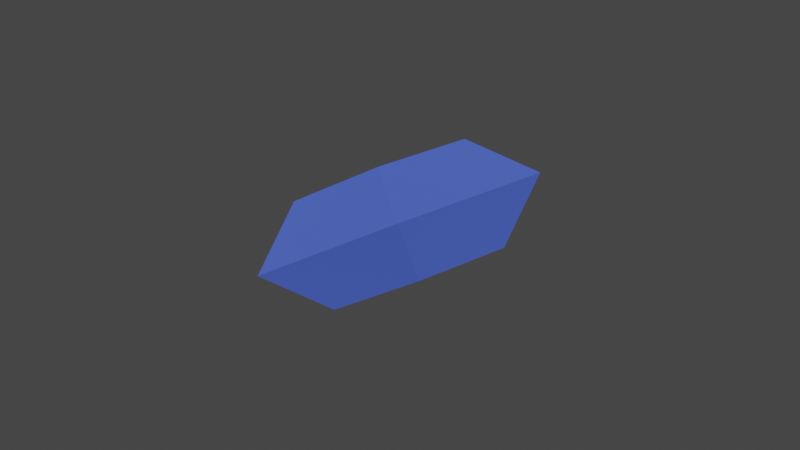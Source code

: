 # Source: HexGem.blend  (saved by Blender 2.81.16; exported with 4.5.12 LTS)
import bpy
from mathutils import Matrix  # noqa: F401  (used for matrix-valued properties, if any)

bpy.ops.wm.read_factory_settings(use_empty=True)
scene = bpy.context.scene
scene.name = 'Scene'

# ---- collections
col_collection = bpy.data.collections.new('Collection'); scene.collection.children.link(col_collection)

# ---- materials (node trees are filled in below, after node groups)
mat_gemcolor = bpy.data.materials.new('GemColor')
mat_gemcolor.use_transparent_shadow = False

# ---- material node trees
mat_gemcolor.use_nodes = True; mat_gemcolor.node_tree.nodes.clear()
_N = mat_gemcolor.node_tree.nodes; _L = mat_gemcolor.node_tree.links
n0 = _N.new('ShaderNodeOutputMaterial'); n0.name = 'Material Output'; n0.location = (300, 300)
n1 = _N.new('ShaderNodeBsdfDiffuse'); n1.name = 'Diffuse BSDF'; n1.location = (10, 300)
n1.inputs[0].default_value = (0.06628, 0.1113, 0.5382, 1.0)
n1.inputs[1].default_value = 0.5
_L.new(n1.outputs[0], n0.inputs[0])
n0.is_active_output = True

# ---- world
world_world = bpy.data.worlds.new('World'); scene.world = world_world
world_world.use_nodes = True; world_world.node_tree.nodes.clear()
_N = world_world.node_tree.nodes; _L = world_world.node_tree.links
n0 = _N.new('ShaderNodeOutputWorld'); n0.name = 'World Output'; n0.location = (300, 300)
n1 = _N.new('ShaderNodeBackground'); n1.name = 'Background'; n1.location = (10, 300)
n1.inputs[0].default_value = (0.05088, 0.05088, 0.05088, 1.0)
_L.new(n1.outputs[0], n0.inputs[0])
n0.is_active_output = True
world_world.color = (0.05088, 0.05088, 0.05088)
world_world.use_sun_shadow = False
world_world.sun_shadow_jitter_overblur = 0.0

# ---- meshes
me_circle = bpy.data.meshes.new('Circle')
me_circle.from_pydata([(-2.649e-08, 1.0, -0.0009296), (-0.866, 0.5, -0.0009296), (-0.866, -0.5, -0.0009296), (6.093e-08, -1.0, -0.0009296), (0.866, -0.5, -0.0009296), (0.866, 0.5, -0.0009296), (-0.5392, 0.3113, 0.3434), (-1.887e-08, 0.6226, 0.3434), (-0.5392, -0.3113, 0.3434), (3.556e-08, -0.6226, 0.3434), (0.5392, -0.3113, 0.3434), (0.5392, 0.3113, 0.3434), (-0.535, 0.3089, -0.3425), (-2.023e-08, 0.6177, -0.3425), (-0.535, -0.3089, -0.3425), (3.377e-08, -0.6177, -0.3425), (0.535, -0.3089, -0.3425), (0.535, 0.3089, -0.3425)], [], [(0, 5, 17, 13), (6, 8, 9, 10, 11, 7), (5, 0, 7, 11), (3, 4, 10, 9), (1, 2, 8, 6), (4, 5, 11, 10), (2, 3, 9, 8), (0, 1, 6, 7), (12, 13, 17, 16, 15, 14), (4, 3, 15, 16), (2, 1, 12, 14), (5, 4, 16, 17), (3, 2, 14, 15), (1, 0, 13, 12)])
_uv = me_circle.uv_layers.new(name='UVMap')
_uv.uv.foreach_set('vector', [0.0, 0.0, 0.0, 0.0, 0.0, 0.0, 0.0, 0.0, 0.0, 0.0, 0.0, 0.0, 0.0, 0.0, 0.0, 0.0, 0.0, 0.0, 0.0, 0.0, 0.0, 0.0, 0.0, 0.0, 0.0, 0.0, 0.0, 0.0, 0.0, 0.0, 0.0, 0.0, 0.0, 0.0, 0.0, 0.0, 0.0, 0.0, 0.0, 0.0, 0.0, 0.0, 0.0, 0.0, 0.0, 0.0, 0.0, 0.0, 0.0, 0.0, 0.0, 0.0, 0.0, 0.0, 0.0, 0.0, 0.0, 0.0, 0.0, 0.0, 0.0, 0.0, 0.0, 0.0, 0.0, 0.0, 0.0, 0.0, 0.0, 0.0, 0.0, 0.0, 0.0, 0.0, 0.0, 0.0, 0.0, 0.0, 0.0, 0.0, 0.0, 0.0, 0.0, 0.0, 0.0, 0.0, 0.0, 0.0, 0.0, 0.0, 0.0, 0.0, 0.0, 0.0, 0.0, 0.0, 0.0, 0.0, 0.0, 0.0, 0.0, 0.0, 0.0, 0.0, 0.0, 0.0, 0.0, 0.0, 0.0, 0.0, 0.0, 0.0, 0.0, 0.0, 0.0, 0.0, 0.0, 0.0, 0.0, 0.0])
me_circle.materials.append(mat_gemcolor)
me_circle.use_remesh_fix_poles = True
me_circle.use_remesh_preserve_attributes = False
me_circle.use_mirror_vertex_groups = False
me_circle.update()

# ---- objects
ob_circle = bpy.data.objects.new('Circle', me_circle)

# ---- transforms, parenting, visibility, modifiers, constraints
ob_circle.location = (3.225, 1.798, 0.07657)
ob_circle.rotation_euler = (-0.5083, -0.3153, 0.852)
ob_circle.scale = (0.1783, 0.1783, 0.1783)
ob_circle.lineart.crease_threshold = 0.0

# ---- collection membership
col_collection.objects.link(ob_circle)

# ---- scene / render settings (as saved in the file)
scene.frame_start = 1; scene.frame_end = 250; scene.frame_set(1)
scene.render.engine = 'BLENDER_EEVEE_NEXT'
scene.cycles.use_denoising = False
scene.cycles.samples = 128
scene.cycles.sampling_pattern = 'TABULATED_SOBOL'
scene.cycles.use_adaptive_sampling = False
scene.cycles.use_light_tree = False
scene.view_settings.view_transform = 'Filmic'
bpy.context.view_layer.update()

# ---- added for rendering (the .blend has no active camera and no usable light): camera, sun
cam_auto = bpy.data.cameras.new('AutoCamera')
cam_auto.lens = 50.0
cam_auto.sensor_width = 36.0
cam_auto.clip_end = 1000.0
ob_auto_camera = bpy.data.objects.new('AutoCamera', cam_auto)
scene.collection.objects.link(ob_auto_camera)
ob_auto_camera.location = (3.92583, 0.957296, 0.637014)
ob_auto_camera.rotation_euler = (1.09748, -7.21219e-08, 0.694738)
scene.camera = ob_auto_camera
light_auto_sun = bpy.data.lights.new('AutoSun', 'SUN')
light_auto_sun.energy = 3.0
light_auto_sun.angle = 0.0523599
ob_auto_sun = bpy.data.objects.new('AutoSun', light_auto_sun)
scene.collection.objects.link(ob_auto_sun)
ob_auto_sun.rotation_euler = (0.872665, 0.174533, 0.523599)
bpy.context.view_layer.update()
